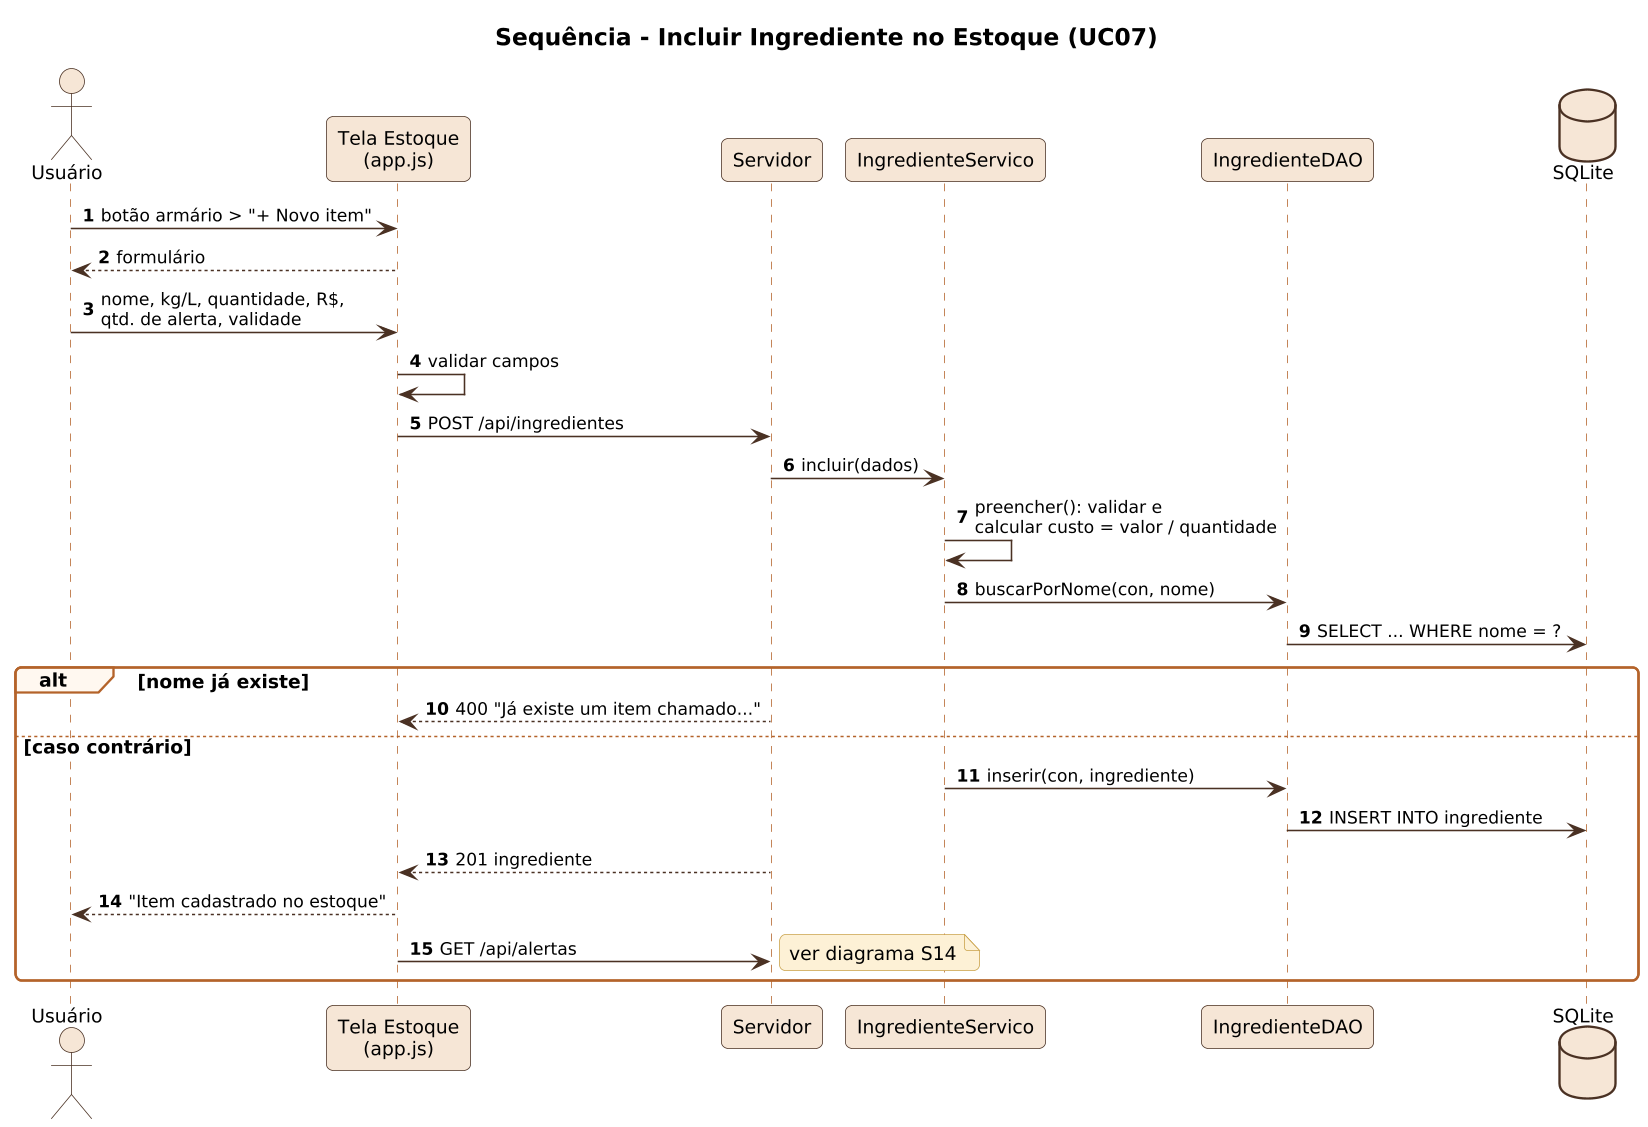

The diagram above was rendered by PlantUML. Its source (embedded in the PNG):
@startuml
!include _seq.iuml
title Sequência - Incluir Ingrediente no Estoque (UC07)
actor Usuário as U
participant "Tela Estoque\n(app.js)" as T
participant Servidor as S
participant IngredienteServico as IS
participant IngredienteDAO as D
database SQLite as DB
U -> T : botão armário > "+ Novo item"
T --> U : formulário
U -> T : nome, kg/L, quantidade, R$,\nqtd. de alerta, validade
T -> T : validar campos
T -> S : POST /api/ingredientes
S -> IS : incluir(dados)
IS -> IS : preencher(): validar e\ncalcular custo = valor / quantidade
IS -> D : buscarPorNome(con, nome)
D -> DB : SELECT ... WHERE nome = ?
alt nome já existe
  S --> T : 400 "Já existe um item chamado..."
else caso contrário
  IS -> D : inserir(con, ingrediente)
  D -> DB : INSERT INTO ingrediente
  S --> T : 201 ingrediente
  T --> U : "Item cadastrado no estoque"
  T -> S : GET /api/alertas
  note right : ver diagrama S14
end
@enduml